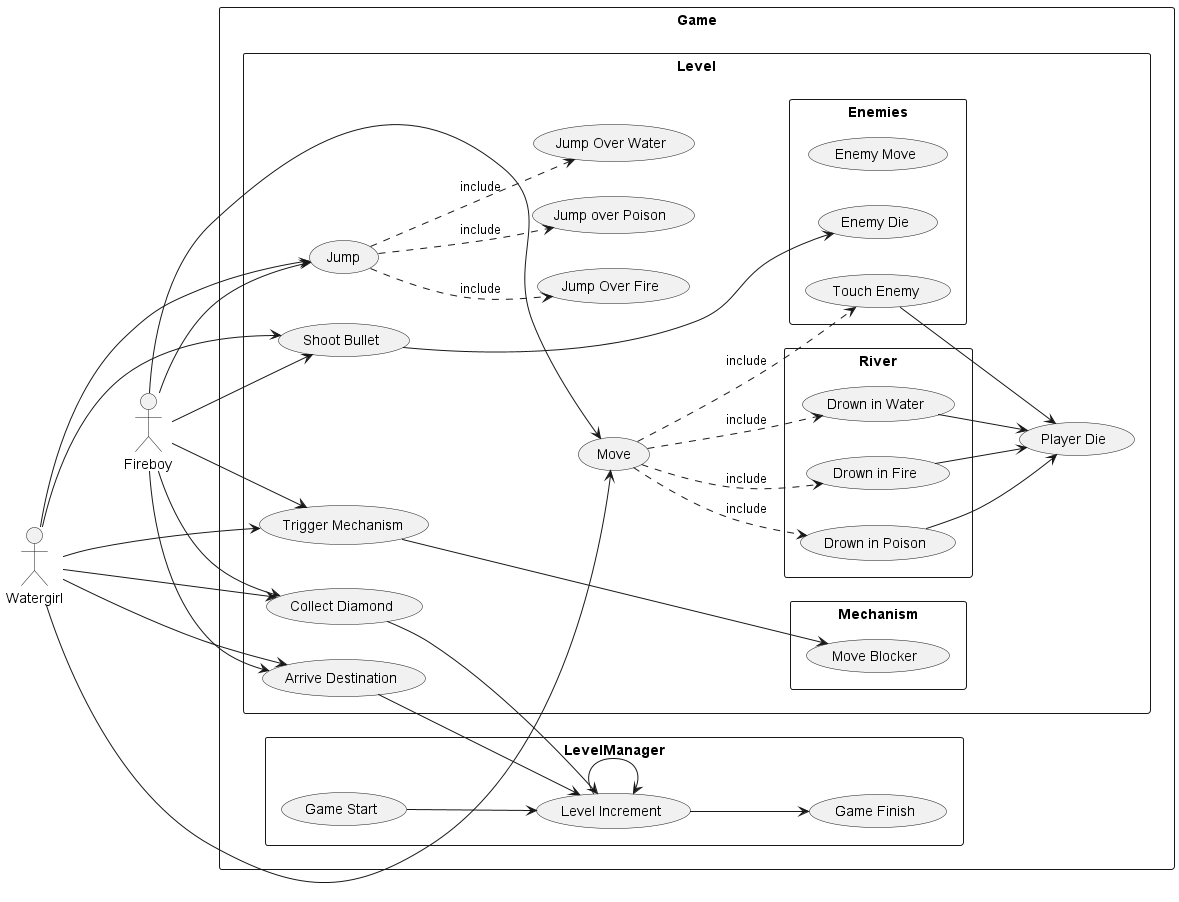

The diagram above was rendered by PlantUML. Its source (embedded in the PNG):
@startuml p
left to right direction
actor Fireboy
actor Watergirl

rectangle Game {
    rectangle LevelManager {
    usecase "Game Start" as GameStart
    usecase "Game Finish" as GameFinish
    usecase "Level Increment" as LevelIncreament
  }

  rectangle Level {
    usecase "Move" as Move
    usecase "Jump" as Jump
    usecase "Collect Diamond" as CollectDiamond
    usecase "Shoot Bullet" as ShootBullet
    usecase "Trigger Mechanism" as TriggerMechanism
    usecase "Arrive Destination" as ArriveDestination
    usecase "Player Die" as PlayerDie
    usecase "Jump Over Water" as JumpoverWater
    usecase "Jump Over Fire" as JumpoverFire
    usecase "Jump over Poison" as JumpoverPoison

    rectangle Enemies {
      usecase "Enemy Move" as MoveEnemy
      usecase "Touch Enemy" as TouchEnemy
      usecase "Enemy Die" as EnemyDie
    }

    rectangle Mechanism {
      usecase "Move Blocker" as MoveBlocker
    }

    rectangle River {
      usecase "Drown in Fire" as Fire
      usecase "Drown in Water" as Water
      usecase "Drown in Poison" as Poison
    }
  }

  Fire --> PlayerDie
  Water --> PlayerDie
  Poison --> PlayerDie

  Fireboy -right-> Move
  Fireboy --> Jump
  Fireboy --> ShootBullet
  Fireboy --> CollectDiamond
  Fireboy --> TriggerMechanism
  Fireboy --> ArriveDestination

  Jump ..> JumpoverWater :include
  Jump ..> JumpoverFire :include
  Jump ..> JumpoverPoison :include

  Move ..> TouchEnemy :include
  Move ..> Fire :include
  Move ..> Water :include
  Move ..> Poison :include

  Watergirl -right-> Move
  Watergirl ---> Jump
  Watergirl ---> ShootBullet
  Watergirl ---> CollectDiamond
  Watergirl ---> TriggerMechanism
  Watergirl ---> ArriveDestination

  TriggerMechanism---> MoveBlocker
  ShootBullet ---> EnemyDie

  TouchEnemy --> PlayerDie

  GameStart --> LevelIncreament
  LevelIncreament --> LevelIncreament
  ArriveDestination --> LevelIncreament
  CollectDiamond --> LevelIncreament
  LevelIncreament --> GameFinish
}

@enduml